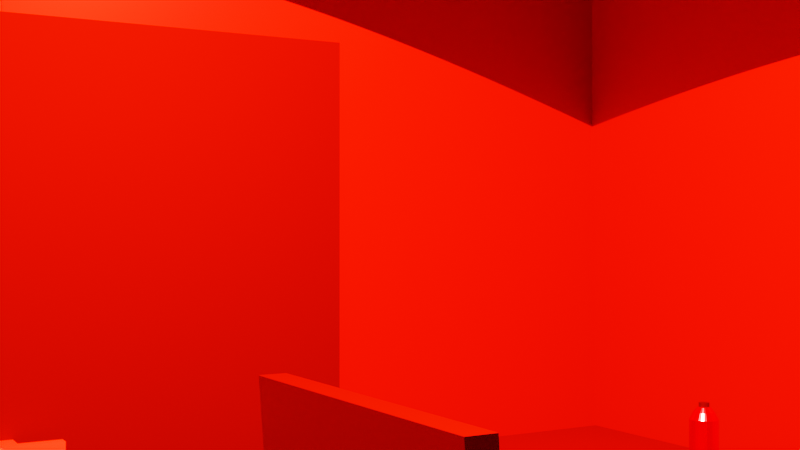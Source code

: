 # Source: bedroom.blend  (saved by Blender 5.1.29; exported with 4.5.12 LTS)
import bpy
from mathutils import Matrix  # noqa: F401  (used for matrix-valued properties, if any)

bpy.ops.wm.read_factory_settings(use_empty=True)
scene = bpy.context.scene
scene.name = 'Scene.001'

# ---- materials (node trees are filled in below, after node groups)
mat_darkroommat = bpy.data.materials.new('DarkRoomMat')
mat_darkroommat.alpha_threshold = 0.0
mat_darkroommat.use_backface_culling_lightprobe_volume = False
mat_darkroommat.use_transparent_shadow = False
mat_darkroommat.roughness = 0.5
mat_darkroommat.line_color = (0.0, 0.0, 0.0, 1.0)
mat_tablemat = bpy.data.materials.new('TableMat')
mat_chairmat = bpy.data.materials.new('ChairMat')
mat_material = bpy.data.materials.new('Material')
mat_material_001 = bpy.data.materials.new('Material.001')
mat_bottlemat = bpy.data.materials.new('BottleMat')
mat_bottlecapmat = bpy.data.materials.new('BottleCapMat')

# ---- material node trees
mat_darkroommat.use_nodes = True; mat_darkroommat.node_tree.nodes.clear()
_N = mat_darkroommat.node_tree.nodes; _L = mat_darkroommat.node_tree.links
n0 = _N.new('ShaderNodeOutputMaterial'); n0.name = 'Material Output'; n0.location = (300, 300)
n1 = _N.new('ShaderNodeBsdfPrincipled'); n1.name = 'Principled BSDF'; n1.location = (10, 300)
n1.inputs[0].default_value = (0.1753, 0.07316, 0.1567, 1.0)
n1.inputs[3].default_value = 1.45
_L.new(n1.outputs[0], n0.inputs[0])
n0.is_active_output = True
mat_tablemat.use_nodes = True; mat_tablemat.node_tree.nodes.clear()
_N = mat_tablemat.node_tree.nodes; _L = mat_tablemat.node_tree.links
n0 = _N.new('ShaderNodeBsdfPrincipled'); n0.name = 'Principled BSDF'; n0.location = (-200, 100)
n0.inputs[0].default_value = (0.0339, 0.007316, 0.01562, 1.0)
n0.inputs[2].default_value = 0.796
n1 = _N.new('ShaderNodeOutputMaterial'); n1.name = 'Material Output'; n1.location = (200, 100)
_L.new(n0.outputs[0], n1.inputs[0])
n1.is_active_output = True
mat_chairmat.use_nodes = True; mat_chairmat.node_tree.nodes.clear()
_N = mat_chairmat.node_tree.nodes; _L = mat_chairmat.node_tree.links
n0 = _N.new('ShaderNodeBsdfPrincipled'); n0.name = 'Principled BSDF'; n0.location = (-200, 100)
n0.inputs[0].default_value = (0.03154, 0.01918, 0.132, 1.0)
n1 = _N.new('ShaderNodeOutputMaterial'); n1.name = 'Material Output'; n1.location = (200, 100)
_L.new(n0.outputs[0], n1.inputs[0])
n1.is_active_output = True
mat_material.use_nodes = True; mat_material.node_tree.nodes.clear()
_N = mat_material.node_tree.nodes; _L = mat_material.node_tree.links
n0 = _N.new('ShaderNodeBsdfPrincipled'); n0.name = 'Principled BSDF'; n0.location = (-200, 100)
n0.inputs[0].default_value = (0.0186, 0.005042, 0.0, 1.0)
n0.inputs[2].default_value = 0.7016
n1 = _N.new('ShaderNodeOutputMaterial'); n1.name = 'Material Output'; n1.location = (200, 100)
_L.new(n0.outputs[0], n1.inputs[0])
n1.is_active_output = True
mat_material_001.use_nodes = True; mat_material_001.node_tree.nodes.clear()
_N = mat_material_001.node_tree.nodes; _L = mat_material_001.node_tree.links
n0 = _N.new('ShaderNodeBsdfPrincipled'); n0.name = 'Principled BSDF'; n0.location = (-200, 100)
n0.inputs[0].default_value = (1.0, 0.8696, 0.0, 1.0)
n0.inputs[1].default_value = 0.2
n0.inputs[2].default_value = 0.3013
n1 = _N.new('ShaderNodeOutputMaterial'); n1.name = 'Material Output'; n1.location = (200, 100)
_L.new(n0.outputs[0], n1.inputs[0])
n1.is_active_output = True
mat_bottlemat.use_nodes = True; mat_bottlemat.node_tree.nodes.clear()
_N = mat_bottlemat.node_tree.nodes; _L = mat_bottlemat.node_tree.links
n0 = _N.new('ShaderNodeBsdfPrincipled'); n0.name = 'Principled BSDF'; n0.location = (-200, 100)
n0.inputs[0].default_value = (0.8753, 0.03223, 0.4367, 1.0)
n0.inputs[1].default_value = 1.0
n0.inputs[2].default_value = 0.308
n1 = _N.new('ShaderNodeOutputMaterial'); n1.name = 'Material Output'; n1.location = (200, 100)
_L.new(n0.outputs[0], n1.inputs[0])
n1.is_active_output = True
mat_bottlecapmat.use_nodes = True; mat_bottlecapmat.node_tree.nodes.clear()
_N = mat_bottlecapmat.node_tree.nodes; _L = mat_bottlecapmat.node_tree.links
n0 = _N.new('ShaderNodeBsdfPrincipled'); n0.name = 'Principled BSDF'; n0.location = (-200, 100)
n0.inputs[0].default_value = (0.006686, 0.006686, 0.006686, 1.0)
n0.inputs[2].default_value = 0.668
n1 = _N.new('ShaderNodeOutputMaterial'); n1.name = 'Material Output'; n1.location = (200, 100)
_L.new(n0.outputs[0], n1.inputs[0])
n1.is_active_output = True

# ---- cameras
cam_camera_001 = bpy.data.cameras.new('Camera.001')

# ---- lights
light_spot = bpy.data.lights.new('Spot', 'SPOT')
light_spot.color = (1.0, 0.002925, 0.0)
light_spot.exposure = 2.483
light_spot.energy = 1031.0
light_spot.spot_blend = 0.0
light_spot.spot_size = 2.645

# ---- meshes
me_cube_001 = bpy.data.meshes.new('Cube.001')
me_cube_001.from_pydata([(-1.0, -1.0, -1.0), (-1.0, -1.0, 1.0), (-1.0, 1.0, -1.0), (-1.0, 1.0, 1.0), (1.0, -1.0, -1.0), (1.0, -1.0, 1.0), (1.0, 1.0, -1.0), (1.0, 1.0, 1.0), (-0.3401, 1.0, -1.0), (-0.3401, 1.0, 1.0), (-0.3401, -1.0, -1.0), (-0.3401, -1.0, 1.0), (0.3299, 1.0, 1.0), (0.3299, -1.0, -1.0), (0.3299, 1.0, -1.0), (0.3299, -1.0, 1.0), (-1.0, -1.0, 0.3885), (-1.0, 1.0, 0.3885), (1.0, -1.0, 0.3885), (-0.3401, -1.0, 0.3885), (0.3299, -1.0, 0.3885)], [], [(16, 1, 3, 17), (19, 11, 1, 16), (14, 6, 4, 13), (9, 3, 1, 11), (12, 9, 11, 15), (2, 8, 10, 0), (20, 15, 11, 19), (18, 5, 15, 20), (7, 12, 15, 5), (8, 14, 13, 10), (4, 18, 20, 13), (10, 19, 16, 0), (0, 16, 17, 2), (4, 6, 7, 5, 18)])
_uv = me_cube_001.uv_layers.new(name='UVMap')
_uv.uv.foreach_set('vector', [0.5486, 0.0, 0.625, 0.0, 0.625, 0.25, 0.5486, 0.25, 0.5486, 0.9175, 0.625, 0.9175, 0.625, 1.0, 0.5486, 1.0, 0.2912, 0.5, 0.375, 0.5, 0.375, 0.75, 0.2912, 0.75, 0.7925, 0.5, 0.875, 0.5, 0.875, 0.75, 0.7925, 0.75, 0.7088, 0.5, 0.7925, 0.5, 0.7925, 0.75, 0.7088, 0.75, 0.125, 0.5, 0.2075, 0.5, 0.2075, 0.75, 0.125, 0.75, 0.5486, 0.8338, 0.625, 0.8338, 0.625, 0.9175, 0.5486, 0.9175, 0.5486, 0.75, 0.625, 0.75, 0.625, 0.8338, 0.5486, 0.8338, 0.625, 0.5, 0.7088, 0.5, 0.7088, 0.75, 0.625, 0.75, 0.2075, 0.5, 0.2912, 0.5, 0.2912, 0.75, 0.2075, 0.75, 0.375, 0.75, 0.5486, 0.75, 0.5486, 0.8338, 0.375, 0.8338, 0.375, 0.9175, 0.5486, 0.9175, 0.5486, 1.0, 0.375, 1.0, 0.375, 0.0, 0.5486, 0.0, 0.5486, 0.25, 0.375, 0.25, 0.375, 0.75, 0.375, 0.5, 0.625, 0.5, 0.625, 0.75, 0.5486, 0.75])
me_cube_001.materials.append(mat_darkroommat)
me_cube_001.update()
me_cube_005 = bpy.data.meshes.new('Cube.005')
me_cube_005.from_pydata([(-1.0, -1.0, -1.0), (-1.0, -1.0, 1.0), (-1.0, 1.0, -1.0), (-1.0, 1.0, 1.0), (1.0, -1.0, -1.0), (1.0, -1.0, 1.0), (1.0, 1.0, -1.0), (1.0, 1.0, 1.0), (-1.393, -45.87, 0.969), (-1.393, -45.87, 1.135), (-1.393, 1.642, 0.969), (-1.393, 1.642, 1.135), (14.96, -45.87, 0.969), (14.96, -45.87, 1.135), (14.96, 1.642, 0.969), (14.96, 1.642, 1.135), (12.5, -1.0, -1.0), (12.5, -1.0, 1.0), (12.5, 1.0, -1.0), (12.5, 1.0, 1.0), (14.5, -1.0, -1.0), (14.5, -1.0, 1.0), (14.5, 1.0, -1.0), (14.5, 1.0, 1.0), (12.5, -45.26, -1.0), (12.5, -45.26, 1.0), (12.5, -43.26, -1.0), (12.5, -43.26, 1.0), (14.5, -45.26, -1.0), (14.5, -45.26, 1.0), (14.5, -43.26, -1.0), (14.5, -43.26, 1.0), (-1.0, -45.29, -1.0), (-1.0, -45.29, 1.0), (-1.0, -43.29, -1.0), (-1.0, -43.29, 1.0), (1.0, -45.29, -1.0), (1.0, -45.29, 1.0), (1.0, -43.29, -1.0), (1.0, -43.29, 1.0)], [], [(0, 1, 3, 2), (2, 3, 7, 6), (6, 7, 5, 4), (4, 5, 1, 0), (2, 6, 4, 0), (7, 3, 1, 5), (8, 9, 11, 10), (10, 11, 15, 14), (14, 15, 13, 12), (12, 13, 9, 8), (10, 14, 12, 8), (15, 11, 9, 13), (16, 17, 19, 18), (18, 19, 23, 22), (22, 23, 21, 20), (20, 21, 17, 16), (18, 22, 20, 16), (23, 19, 17, 21), (24, 25, 27, 26), (26, 27, 31, 30), (30, 31, 29, 28), (28, 29, 25, 24), (26, 30, 28, 24), (31, 27, 25, 29), (32, 33, 35, 34), (34, 35, 39, 38), (38, 39, 37, 36), (36, 37, 33, 32), (34, 38, 36, 32), (39, 35, 33, 37)])
_uv = me_cube_005.uv_layers.new(name='UVMap')
_uv.uv.foreach_set('vector', [0.375, 0.0, 0.625, 0.0, 0.625, 0.25, 0.375, 0.25, 0.375, 0.25, 0.625, 0.25, 0.625, 0.5, 0.375, 0.5, 0.375, 0.5, 0.625, 0.5, 0.625, 0.75, 0.375, 0.75, 0.375, 0.75, 0.625, 0.75, 0.625, 1.0, 0.375, 1.0, 0.125, 0.5, 0.375, 0.5, 0.375, 0.75, 0.125, 0.75, 0.625, 0.5, 0.875, 0.5, 0.875, 0.75, 0.625, 0.75, 0.375, 0.0, 0.625, 0.0, 0.625, 0.25, 0.375, 0.25, 0.375, 0.25, 0.625, 0.25, 0.625, 0.5, 0.375, 0.5, 0.375, 0.5, 0.625, 0.5, 0.625, 0.75, 0.375, 0.75, 0.375, 0.75, 0.625, 0.75, 0.625, 1.0, 0.375, 1.0, 0.125, 0.5, 0.375, 0.5, 0.375, 0.75, 0.125, 0.75, 0.625, 0.5, 0.875, 0.5, 0.875, 0.75, 0.625, 0.75, 0.375, 0.0, 0.625, 0.0, 0.625, 0.25, 0.375, 0.25, 0.375, 0.25, 0.625, 0.25, 0.625, 0.5, 0.375, 0.5, 0.375, 0.5, 0.625, 0.5, 0.625, 0.75, 0.375, 0.75, 0.375, 0.75, 0.625, 0.75, 0.625, 1.0, 0.375, 1.0, 0.125, 0.5, 0.375, 0.5, 0.375, 0.75, 0.125, 0.75, 0.625, 0.5, 0.875, 0.5, 0.875, 0.75, 0.625, 0.75, 0.375, 0.0, 0.625, 0.0, 0.625, 0.25, 0.375, 0.25, 0.375, 0.25, 0.625, 0.25, 0.625, 0.5, 0.375, 0.5, 0.375, 0.5, 0.625, 0.5, 0.625, 0.75, 0.375, 0.75, 0.375, 0.75, 0.625, 0.75, 0.625, 1.0, 0.375, 1.0, 0.125, 0.5, 0.375, 0.5, 0.375, 0.75, 0.125, 0.75, 0.625, 0.5, 0.875, 0.5, 0.875, 0.75, 0.625, 0.75, 0.375, 0.0, 0.625, 0.0, 0.625, 0.25, 0.375, 0.25, 0.375, 0.25, 0.625, 0.25, 0.625, 0.5, 0.375, 0.5, 0.375, 0.5, 0.625, 0.5, 0.625, 0.75, 0.375, 0.75, 0.375, 0.75, 0.625, 0.75, 0.625, 1.0, 0.375, 1.0, 0.125, 0.5, 0.375, 0.5, 0.375, 0.75, 0.125, 0.75, 0.625, 0.5, 0.875, 0.5, 0.875, 0.75, 0.625, 0.75])
me_cube_005.materials.append(mat_tablemat)
me_cube_005.update()
me_cube_012 = bpy.data.meshes.new('Cube.012')
me_cube_012.from_pydata([(-1.0, -1.0, -1.0), (-1.0, -1.0, 1.0), (-1.0, 1.0, -1.0), (-1.0, 1.0, 1.0), (1.0, -1.0, -1.0), (1.0, -1.0, 1.0), (1.0, 1.0, -1.0), (1.0, 1.0, 1.0), (6.941, 12.22, -1.0), (6.941, 12.22, 1.0), (6.941, 14.22, -1.0), (6.941, 14.22, 1.0), (8.941, 12.22, -1.0), (8.941, 12.22, 1.0), (8.941, 14.22, -1.0), (8.941, 14.22, 1.0), (6.941, -1.0, -1.0), (6.941, -1.0, 1.0), (6.941, 1.0, -1.0), (6.941, 1.0, 1.0), (8.941, -1.0, -1.0), (8.941, -1.0, 1.0), (8.941, 1.0, -1.0), (8.941, 1.0, 1.0), (-1.187, 12.22, -1.0), (-1.187, 12.22, 1.0), (-1.187, 14.22, -1.0), (-1.187, 14.22, 1.0), (0.8129, 12.22, -1.0), (0.8129, 12.22, 1.0), (0.8129, 14.22, -1.0), (0.8129, 14.22, 1.0), (10.18, -1.466, 3.711), (11.37, -1.466, 3.711), (10.18, 14.57, 3.711), (11.37, 14.57, 3.711), (9.182, -1.466, 1.097), (10.1, -1.466, 0.9111), (9.199, 14.57, 1.096), (10.1, 14.57, 0.9111), (-1.952, -1.466, 0.9078), (-1.952, -1.466, 1.097), (-1.952, 14.57, 0.9078), (-1.952, 14.57, 1.097), (9.182, -1.466, 0.9078), (9.182, 14.57, 0.9078)], [], [(0, 1, 3, 2), (2, 3, 7, 6), (6, 7, 5, 4), (4, 5, 1, 0), (2, 6, 4, 0), (7, 3, 1, 5), (8, 9, 11, 10), (10, 11, 15, 14), (14, 15, 13, 12), (12, 13, 9, 8), (10, 14, 12, 8), (15, 11, 9, 13), (16, 17, 19, 18), (18, 19, 23, 22), (22, 23, 21, 20), (20, 21, 17, 16), (18, 22, 20, 16), (23, 19, 17, 21), (24, 25, 27, 26), (26, 27, 31, 30), (30, 31, 29, 28), (28, 29, 25, 24), (26, 30, 28, 24), (31, 27, 25, 29), (32, 33, 35, 34), (34, 35, 39, 38), (38, 39, 37, 36), (36, 37, 33, 32), (34, 38, 36, 32), (39, 35, 33, 37), (40, 41, 43, 42), (42, 43, 38, 45), (45, 38, 36, 44), (44, 36, 41, 40), (42, 45, 44, 40), (38, 43, 41, 36), (37, 36, 44), (39, 38, 45), (45, 39, 37, 44)])
_uv = me_cube_012.uv_layers.new(name='UVMap')
_uv.uv.foreach_set('vector', [0.375, 0.0, 0.625, 0.0, 0.625, 0.25, 0.375, 0.25, 0.375, 0.25, 0.625, 0.25, 0.625, 0.5, 0.375, 0.5, 0.375, 0.5, 0.625, 0.5, 0.625, 0.75, 0.375, 0.75, 0.375, 0.75, 0.625, 0.75, 0.625, 1.0, 0.375, 1.0, 0.125, 0.5, 0.375, 0.5, 0.375, 0.75, 0.125, 0.75, 0.625, 0.5, 0.875, 0.5, 0.875, 0.75, 0.625, 0.75, 0.375, 0.0, 0.625, 0.0, 0.625, 0.25, 0.375, 0.25, 0.375, 0.25, 0.625, 0.25, 0.625, 0.5, 0.375, 0.5, 0.375, 0.5, 0.625, 0.5, 0.625, 0.75, 0.375, 0.75, 0.375, 0.75, 0.625, 0.75, 0.625, 1.0, 0.375, 1.0, 0.125, 0.5, 0.375, 0.5, 0.375, 0.75, 0.125, 0.75, 0.625, 0.5, 0.875, 0.5, 0.875, 0.75, 0.625, 0.75, 0.375, 0.0, 0.625, 0.0, 0.625, 0.25, 0.375, 0.25, 0.375, 0.25, 0.625, 0.25, 0.625, 0.5, 0.375, 0.5, 0.375, 0.5, 0.625, 0.5, 0.625, 0.75, 0.375, 0.75, 0.375, 0.75, 0.625, 0.75, 0.625, 1.0, 0.375, 1.0, 0.125, 0.5, 0.375, 0.5, 0.375, 0.75, 0.125, 0.75, 0.625, 0.5, 0.875, 0.5, 0.875, 0.75, 0.625, 0.75, 0.375, 0.0, 0.625, 0.0, 0.625, 0.25, 0.375, 0.25, 0.375, 0.25, 0.625, 0.25, 0.625, 0.5, 0.375, 0.5, 0.375, 0.5, 0.625, 0.5, 0.625, 0.75, 0.375, 0.75, 0.375, 0.75, 0.625, 0.75, 0.625, 1.0, 0.375, 1.0, 0.125, 0.5, 0.375, 0.5, 0.375, 0.75, 0.125, 0.75, 0.625, 0.5, 0.875, 0.5, 0.875, 0.75, 0.625, 0.75, 0.375, 0.0, 0.625, 0.0, 0.625, 0.25, 0.375, 0.25, 0.375, 0.25, 0.625, 0.25, 0.625, 0.5, 0.375, 0.5, 0.375, 0.5, 0.625, 0.5, 0.625, 0.75, 0.375, 0.75, 0.375, 0.75, 0.625, 0.75, 0.625, 1.0, 0.375, 1.0, 0.125, 0.5, 0.375, 0.5, 0.375, 0.75, 0.125, 0.75, 0.625, 0.5, 0.875, 0.5, 0.875, 0.75, 0.625, 0.75, 0.375, 0.0, 0.625, 0.0, 0.625, 0.25, 0.375, 0.25, 0.375, 0.25, 0.625, 0.25, 0.625, 0.5, 0.375, 0.5, 0.375, 0.5, 0.625, 0.5, 0.625, 0.75, 0.375, 0.75, 0.375, 0.75, 0.625, 0.75, 0.625, 1.0, 0.375, 1.0, 0.125, 0.5, 0.375, 0.5, 0.375, 0.75, 0.125, 0.75, 0.625, 0.5, 0.875, 0.5, 0.875, 0.75, 0.625, 0.75, 0.625, 0.75, 0.375, 0.75, 0.375, 0.75, 0.625, 0.5, 0.375, 0.5, 0.375, 0.5, 0.0, 0.0, 0.0, 0.0, 0.0, 0.0, 0.0, 0.0])
me_cube_012.materials.append(mat_chairmat)
me_cube_012.update()
me_cube_014 = bpy.data.meshes.new('Cube.014')
me_cube_014.from_pydata([(-0.007155, -2.004, -0.96), (-0.007155, -2.004, 1.04), (-0.007155, -0.003895, -0.96), (-0.007155, -0.003895, 1.04), (1.993, -2.004, -0.96), (1.993, -2.004, 1.04), (1.993, -0.003895, -0.96), (1.993, -0.003895, 1.04), (1.618, 1.622, -0.01949), (1.618, 1.622, 0.01777), (1.618, 2.562, -0.01949), (1.618, 2.562, 0.01777), (1.944, 1.622, -0.01949), (1.944, 1.622, 0.01777), (1.944, 2.562, -0.01949), (1.944, 2.562, 0.01777), (1.837, 2.562, -0.01949), (1.837, 2.562, 0.01777), (1.837, 1.622, -0.01949), (1.837, 1.622, 0.01777), (1.944, -0.1454, -0.01949), (1.944, -0.1454, 0.01777), (1.837, -0.1454, -0.01949), (1.837, -0.1454, 0.01777), (1.944, 0.7385, 0.01777), (1.944, 0.7385, -0.01949), (1.837, 0.7385, -0.01949), (1.837, 0.7385, 0.01777)], [], [(0, 1, 3, 2), (2, 3, 7, 6), (6, 7, 5, 4), (4, 5, 1, 0), (2, 6, 4, 0), (7, 3, 1, 5), (8, 9, 11, 10), (16, 17, 15, 14), (14, 15, 13, 12), (18, 19, 9, 8), (16, 14, 12, 18), (17, 11, 9, 19), (15, 17, 19, 13), (10, 16, 18, 8), (25, 24, 21, 20), (10, 11, 17, 16), (20, 21, 23, 22), (27, 26, 22, 23), (26, 25, 20, 22), (24, 27, 23, 21), (13, 19, 27, 24), (18, 12, 25, 26), (19, 18, 26, 27), (12, 13, 24, 25)])
me_cube_014.polygons.foreach_set('material_index', [0, 0, 0, 0, 0, 0, 1, 1, 1, 1, 1, 1, 1, 1, 1, 1, 1, 1, 1, 1, 1, 1, 1, 1])
_uv = me_cube_014.uv_layers.new(name='UVMap')
_uv.uv.foreach_set('vector', [0.375, 0.0, 0.625, 0.0, 0.625, 0.25, 0.375, 0.25, 0.375, 0.25, 0.625, 0.25, 0.625, 0.5, 0.375, 0.5, 0.375, 0.5, 0.625, 0.5, 0.625, 0.75, 0.375, 0.75, 0.375, 0.75, 0.625, 0.75, 0.625, 1.0, 0.375, 1.0, 0.125, 0.5, 0.375, 0.5, 0.375, 0.75, 0.125, 0.75, 0.625, 0.5, 0.875, 0.5, 0.875, 0.75, 0.625, 0.75, 0.375, 0.0, 0.625, 0.0, 0.625, 0.25, 0.375, 0.25, 0.375, 0.4183, 0.625, 0.4183, 0.625, 0.5, 0.375, 0.5, 0.375, 0.5, 0.625, 0.5, 0.625, 0.75, 0.375, 0.75, 0.375, 0.8317, 0.625, 0.8317, 0.625, 1.0, 0.375, 1.0, 0.2933, 0.5, 0.375, 0.5, 0.375, 0.75, 0.2933, 0.75, 0.7067, 0.5, 0.875, 0.5, 0.875, 0.75, 0.7067, 0.75, 0.625, 0.5, 0.7067, 0.5, 0.7067, 0.75, 0.625, 0.75, 0.125, 0.5, 0.2933, 0.5, 0.2933, 0.75, 0.125, 0.75, 0.375, 0.75, 0.625, 0.75, 0.625, 0.75, 0.375, 0.75, 0.375, 0.25, 0.625, 0.25, 0.625, 0.4183, 0.375, 0.4183, 0.375, 0.75, 0.625, 0.75, 0.625, 0.8317, 0.375, 0.8317, 0.625, 0.8317, 0.375, 0.8317, 0.375, 0.8317, 0.625, 0.8317, 0.2933, 0.75, 0.375, 0.75, 0.375, 0.75, 0.2933, 0.75, 0.625, 0.75, 0.7067, 0.75, 0.7067, 0.75, 0.625, 0.75, 0.625, 0.75, 0.7067, 0.75, 0.7067, 0.75, 0.625, 0.75, 0.2933, 0.75, 0.375, 0.75, 0.375, 0.75, 0.2933, 0.75, 0.625, 0.8317, 0.375, 0.8317, 0.375, 0.8317, 0.625, 0.8317, 0.375, 0.75, 0.625, 0.75, 0.625, 0.75, 0.375, 0.75])
me_cube_014.materials.append(mat_material)
me_cube_014.materials.append(mat_material_001)
me_cube_014.update()
me_cylinder = bpy.data.meshes.new('Cylinder')
me_cylinder.from_pydata([(0.0, 1.0, -1.0), (0.0, 1.0, 1.0), (0.1951, 0.9808, -1.0), (0.1951, 0.9808, 1.0), (0.3827, 0.9239, -1.0), (0.3827, 0.9239, 1.0), (0.5556, 0.8315, -1.0), (0.5556, 0.8315, 1.0), (0.7071, 0.7071, -1.0), (0.7071, 0.7071, 1.0), (0.8315, 0.5556, -1.0), (0.8315, 0.5556, 1.0), (0.9239, 0.3827, -1.0), (0.9239, 0.3827, 1.0), (0.9808, 0.1951, -1.0), (0.9808, 0.1951, 1.0), (1.0, 0.0, -1.0), (1.0, 0.0, 1.0), (0.9808, -0.1951, -1.0), (0.9808, -0.1951, 1.0), (0.9239, -0.3827, -1.0), (0.9239, -0.3827, 1.0), (0.8315, -0.5556, -1.0), (0.8315, -0.5556, 1.0), (0.7071, -0.7071, -1.0), (0.7071, -0.7071, 1.0), (0.5556, -0.8315, -1.0), (0.5556, -0.8315, 1.0), (0.3827, -0.9239, -1.0), (0.3827, -0.9239, 1.0), (0.1951, -0.9808, -1.0), (0.1951, -0.9808, 1.0), (0.0, -1.0, -1.0), (0.0, -1.0, 1.0), (-0.1951, -0.9808, -1.0), (-0.1951, -0.9808, 1.0), (-0.3827, -0.9239, -1.0), (-0.3827, -0.9239, 1.0), (-0.5556, -0.8315, -1.0), (-0.5556, -0.8315, 1.0), (-0.7071, -0.7071, -1.0), (-0.7071, -0.7071, 1.0), (-0.8315, -0.5556, -1.0), (-0.8315, -0.5556, 1.0), (-0.9239, -0.3827, -1.0), (-0.9239, -0.3827, 1.0), (-0.9808, -0.1951, -1.0), (-0.9808, -0.1951, 1.0), (-1.0, 0.0, -1.0), (-1.0, 0.0, 1.0), (-0.9808, 0.1951, -1.0), (-0.9808, 0.1951, 1.0), (-0.9239, 0.3827, -1.0), (-0.9239, 0.3827, 1.0), (-0.8315, 0.5556, -1.0), (-0.8315, 0.5556, 1.0), (-0.7071, 0.7071, -1.0), (-0.7071, 0.7071, 1.0), (-0.5556, 0.8315, -1.0), (-0.5556, 0.8315, 1.0), (-0.3827, 0.9239, -1.0), (-0.3827, 0.9239, 1.0), (-0.1951, 0.9808, -1.0), (-0.1951, 0.9808, 1.0), (-4.985e-07, 0.7314, 1.298), (0.1427, 0.7174, 1.298), (0.2799, 0.6757, 1.298), (0.4064, 0.6082, 1.298), (0.5172, 0.5172, 1.298), (0.6082, 0.4064, 1.298), (0.6757, 0.2799, 1.298), (0.7174, 0.1427, 1.298), (0.7314, 5.123e-07, 1.298), (0.7174, -0.1427, 1.298), (0.6757, -0.2799, 1.298), (0.6082, -0.4064, 1.298), (0.5172, -0.5172, 1.298), (0.4064, -0.6082, 1.298), (0.2799, -0.6757, 1.298), (0.1427, -0.7174, 1.298), (-4.985e-07, -0.7314, 1.298), (-0.1427, -0.7174, 1.298), (-0.2799, -0.6757, 1.298), (-0.4064, -0.6082, 1.298), (-0.5172, -0.5172, 1.298), (-0.6082, -0.4064, 1.298), (-0.6757, -0.2799, 1.298), (-0.7174, -0.1427, 1.298), (-0.7314, 5.123e-07, 1.298), (-0.7174, 0.1427, 1.298), (-0.6757, 0.2799, 1.298), (-0.6082, 0.4064, 1.298), (-0.5172, 0.5172, 1.298), (-0.4064, 0.6082, 1.298), (-0.2799, 0.6757, 1.298), (-0.1427, 0.7174, 1.298), (-1.055e-06, 0.4418, 1.501), (0.08619, 0.4333, 1.501), (0.1691, 0.4082, 1.501), (0.2455, 0.3674, 1.501), (0.3124, 0.3124, 1.501), (0.3674, 0.2455, 1.501), (0.4082, 0.1691, 1.501), (0.4333, 0.0862, 1.501), (0.4418, 1.065e-06, 1.501), (0.4333, -0.08619, 1.501), (0.4082, -0.1691, 1.501), (0.3674, -0.2455, 1.501), (0.3124, -0.3124, 1.501), (0.2455, -0.3674, 1.501), (0.1691, -0.4082, 1.501), (0.08619, -0.4333, 1.501), (-1.055e-06, -0.4418, 1.501), (-0.0862, -0.4333, 1.501), (-0.1691, -0.4082, 1.501), (-0.2455, -0.3674, 1.501), (-0.3124, -0.3124, 1.501), (-0.3674, -0.2455, 1.501), (-0.4082, -0.1691, 1.501), (-0.4333, -0.08619, 1.501), (-0.4418, 1.065e-06, 1.501), (-0.4333, 0.0862, 1.501), (-0.4082, 0.1691, 1.501), (-0.3674, 0.2455, 1.501), (-0.3124, 0.3124, 1.501), (-0.2455, 0.3674, 1.501), (-0.1691, 0.4082, 1.501), (-0.0862, 0.4333, 1.501)], [], [(0, 1, 3, 2), (2, 3, 5, 4), (4, 5, 7, 6), (6, 7, 9, 8), (8, 9, 11, 10), (10, 11, 13, 12), (12, 13, 15, 14), (14, 15, 17, 16), (16, 17, 19, 18), (18, 19, 21, 20), (20, 21, 23, 22), (22, 23, 25, 24), (24, 25, 27, 26), (26, 27, 29, 28), (28, 29, 31, 30), (30, 31, 33, 32), (32, 33, 35, 34), (34, 35, 37, 36), (36, 37, 39, 38), (38, 39, 41, 40), (40, 41, 43, 42), (42, 43, 45, 44), (44, 45, 47, 46), (46, 47, 49, 48), (48, 49, 51, 50), (50, 51, 53, 52), (52, 53, 55, 54), (54, 55, 57, 56), (56, 57, 59, 58), (58, 59, 61, 60), (21, 19, 73, 74), (60, 61, 63, 62), (62, 63, 1, 0), (0, 2, 4, 6, 8, 10, 12, 14, 16, 18, 20, 22, 24, 26, 28, 30, 32, 34, 36, 38, 40, 42, 44, 46, 48, 50, 52, 54, 56, 58, 60, 62), (78, 77, 109, 110), (39, 37, 82, 83), (57, 55, 91, 92), (13, 11, 69, 70), (31, 29, 78, 79), (49, 47, 87, 88), (5, 3, 65, 66), (23, 21, 74, 75), (41, 39, 83, 84), (59, 57, 92, 93), (15, 13, 70, 71), (33, 31, 79, 80), (51, 49, 88, 89), (7, 5, 66, 67), (25, 23, 75, 76), (43, 41, 84, 85), (61, 59, 93, 94), (17, 15, 71, 72), (35, 33, 80, 81), (53, 51, 89, 90), (9, 7, 67, 68), (27, 25, 76, 77), (45, 43, 85, 86), (63, 61, 94, 95), (19, 17, 72, 73), (37, 35, 81, 82), (55, 53, 90, 91), (11, 9, 68, 69), (29, 27, 77, 78), (47, 45, 86, 87), (3, 1, 64, 65), (1, 63, 95, 64), (97, 96, 127, 126, 125, 124, 123, 122, 121, 120, 119, 118, 117, 116, 115, 114, 113, 112, 111, 110, 109, 108, 107, 106, 105, 104, 103, 102, 101, 100, 99, 98), (65, 64, 96, 97), (92, 91, 123, 124), (79, 78, 110, 111), (66, 65, 97, 98), (93, 92, 124, 125), (80, 79, 111, 112), (67, 66, 98, 99), (94, 93, 125, 126), (81, 80, 112, 113), (68, 67, 99, 100), (95, 94, 126, 127), (82, 81, 113, 114), (69, 68, 100, 101), (64, 95, 127, 96), (83, 82, 114, 115), (70, 69, 101, 102), (84, 83, 115, 116), (71, 70, 102, 103), (85, 84, 116, 117), (72, 71, 103, 104), (86, 85, 117, 118), (73, 72, 104, 105), (87, 86, 118, 119), (74, 73, 105, 106), (88, 87, 119, 120), (75, 74, 106, 107), (89, 88, 120, 121), (76, 75, 107, 108), (90, 89, 121, 122), (77, 76, 108, 109), (91, 90, 122, 123)])
_uv = me_cylinder.uv_layers.new(name='UVMap')
_uv.uv.foreach_set('vector', [1.0, 0.5, 1.0, 1.0, 0.9688, 1.0, 0.9688, 0.5, 0.9688, 0.5, 0.9688, 1.0, 0.9375, 1.0, 0.9375, 0.5, 0.9375, 0.5, 0.9375, 1.0, 0.9062, 1.0, 0.9062, 0.5, 0.9062, 0.5, 0.9062, 1.0, 0.875, 1.0, 0.875, 0.5, 0.875, 0.5, 0.875, 1.0, 0.8438, 1.0, 0.8438, 0.5, 0.8438, 0.5, 0.8438, 1.0, 0.8125, 1.0, 0.8125, 0.5, 0.8125, 0.5, 0.8125, 1.0, 0.7812, 1.0, 0.7812, 0.5, 0.7812, 0.5, 0.7812, 1.0, 0.75, 1.0, 0.75, 0.5, 0.75, 0.5, 0.75, 1.0, 0.7188, 1.0, 0.7188, 0.5, 0.7188, 0.5, 0.7188, 1.0, 0.6875, 1.0, 0.6875, 0.5, 0.6875, 0.5, 0.6875, 1.0, 0.6562, 1.0, 0.6562, 0.5, 0.6562, 0.5, 0.6562, 1.0, 0.625, 1.0, 0.625, 0.5, 0.625, 0.5, 0.625, 1.0, 0.5938, 1.0, 0.5938, 0.5, 0.5938, 0.5, 0.5938, 1.0, 0.5625, 1.0, 0.5625, 0.5, 0.5625, 0.5, 0.5625, 1.0, 0.5312, 1.0, 0.5312, 0.5, 0.5312, 0.5, 0.5312, 1.0, 0.5, 1.0, 0.5, 0.5, 0.5, 0.5, 0.5, 1.0, 0.4688, 1.0, 0.4688, 0.5, 0.4688, 0.5, 0.4688, 1.0, 0.4375, 1.0, 0.4375, 0.5, 0.4375, 0.5, 0.4375, 1.0, 0.4062, 1.0, 0.4062, 0.5, 0.4062, 0.5, 0.4062, 1.0, 0.375, 1.0, 0.375, 0.5, 0.375, 0.5, 0.375, 1.0, 0.3438, 1.0, 0.3438, 0.5, 0.3438, 0.5, 0.3438, 1.0, 0.3125, 1.0, 0.3125, 0.5, 0.3125, 0.5, 0.3125, 1.0, 0.2812, 1.0, 0.2812, 0.5, 0.2812, 0.5, 0.2812, 1.0, 0.25, 1.0, 0.25, 0.5, 0.25, 0.5, 0.25, 1.0, 0.2188, 1.0, 0.2188, 0.5, 0.2188, 0.5, 0.2188, 1.0, 0.1875, 1.0, 0.1875, 0.5, 0.1875, 0.5, 0.1875, 1.0, 0.1562, 1.0, 0.1562, 0.5, 0.1562, 0.5, 0.1562, 1.0, 0.125, 1.0, 0.125, 0.5, 0.125, 0.5, 0.125, 1.0, 0.09375, 1.0, 0.09375, 0.5, 0.09375, 0.5, 0.09375, 1.0, 0.0625, 1.0, 0.0625, 0.5, 0.6875, 1.0, 0.7188, 1.0, 0.7188, 1.0, 0.6875, 1.0, 0.0625, 0.5, 0.0625, 1.0, 0.03125, 1.0, 0.03125, 0.5, 0.03125, 0.5, 0.03125, 1.0, 0.0, 1.0, 0.0, 0.5, 0.75, 0.49, 0.7968, 0.4854, 0.8418, 0.4717, 0.8833, 0.4496, 0.9197, 0.4197, 0.9496, 0.3833, 0.9717, 0.3418, 0.9854, 0.2968, 0.99, 0.25, 0.9854, 0.2032, 0.9717, 0.1582, 0.9496, 0.1167, 0.9197, 0.08029, 0.8833, 0.05045, 0.8418, 0.02827, 0.7968, 0.01461, 0.75, 0.01, 0.7032, 0.01461, 0.6582, 0.02827, 0.6167, 0.05045, 0.5803, 0.08029, 0.5504, 0.1167, 0.5283, 0.1582, 0.5146, 0.2032, 0.51, 0.25, 0.5146, 0.2968, 0.5283, 0.3418, 0.5504, 0.3833, 0.5803, 0.4197, 0.6167, 0.4496, 0.6582, 0.4717, 0.7032, 0.4854, 0.5625, 1.0, 0.5938, 1.0, 0.5938, 1.0, 0.5625, 1.0, 0.4062, 1.0, 0.4375, 1.0, 0.4375, 1.0, 0.4062, 1.0, 0.125, 1.0, 0.1562, 1.0, 0.1562, 1.0, 0.125, 1.0, 0.8125, 1.0, 0.8438, 1.0, 0.8438, 1.0, 0.8125, 1.0, 0.5312, 1.0, 0.5625, 1.0, 0.5625, 1.0, 0.5312, 1.0, 0.25, 1.0, 0.2812, 1.0, 0.2812, 1.0, 0.25, 1.0, 0.9375, 1.0, 0.9688, 1.0, 0.9688, 1.0, 0.9375, 1.0, 0.6562, 1.0, 0.6875, 1.0, 0.6875, 1.0, 0.6562, 1.0, 0.375, 1.0, 0.4062, 1.0, 0.4062, 1.0, 0.375, 1.0, 0.09375, 1.0, 0.125, 1.0, 0.125, 1.0, 0.09375, 1.0, 0.7812, 1.0, 0.8125, 1.0, 0.8125, 1.0, 0.7812, 1.0, 0.5, 1.0, 0.5312, 1.0, 0.5312, 1.0, 0.5, 1.0, 0.2188, 1.0, 0.25, 1.0, 0.25, 1.0, 0.2188, 1.0, 0.9062, 1.0, 0.9375, 1.0, 0.9375, 1.0, 0.9062, 1.0, 0.625, 1.0, 0.6562, 1.0, 0.6562, 1.0, 0.625, 1.0, 0.3438, 1.0, 0.375, 1.0, 0.375, 1.0, 0.3438, 1.0, 0.0625, 1.0, 0.09375, 1.0, 0.09375, 1.0, 0.0625, 1.0, 0.75, 1.0, 0.7812, 1.0, 0.7812, 1.0, 0.75, 1.0, 0.4688, 1.0, 0.5, 1.0, 0.5, 1.0, 0.4688, 1.0, 0.1875, 1.0, 0.2188, 1.0, 0.2188, 1.0, 0.1875, 1.0, 0.875, 1.0, 0.9062, 1.0, 0.9062, 1.0, 0.875, 1.0, 0.5938, 1.0, 0.625, 1.0, 0.625, 1.0, 0.5938, 1.0, 0.3125, 1.0, 0.3438, 1.0, 0.3438, 1.0, 0.3125, 1.0, 0.03125, 1.0, 0.0625, 1.0, 0.0625, 1.0, 0.03125, 1.0, 0.7188, 1.0, 0.75, 1.0, 0.75, 1.0, 0.7188, 1.0, 0.4375, 1.0, 0.4688, 1.0, 0.4688, 1.0, 0.4375, 1.0, 0.1562, 1.0, 0.1875, 1.0, 0.1875, 1.0, 0.1562, 1.0, 0.8438, 1.0, 0.875, 1.0, 0.875, 1.0, 0.8438, 1.0, 0.5625, 1.0, 0.5938, 1.0, 0.5938, 1.0, 0.5625, 1.0, 0.2812, 1.0, 0.3125, 1.0, 0.3125, 1.0, 0.2812, 1.0, 0.9688, 1.0, 1.0, 1.0, 1.0, 1.0, 0.9688, 1.0, 0.0, 1.0, 0.03125, 1.0, 0.03125, 1.0, 0.0, 1.0, 0.2968, 0.4854, 0.25, 0.49, 0.2032, 0.4854, 0.1582, 0.4717, 0.1167, 0.4496, 0.08029, 0.4197, 0.05045, 0.3833, 0.02827, 0.3418, 0.01461, 0.2968, 0.01, 0.25, 0.01461, 0.2032, 0.02827, 0.1582, 0.05045, 0.1167, 0.08029, 0.08029, 0.1167, 0.05045, 0.1582, 0.02827, 0.2032, 0.01461, 0.25, 0.01, 0.2968, 0.01461, 0.3418, 0.02827, 0.3833, 0.05045, 0.4197, 0.08029, 0.4496, 0.1167, 0.4717, 0.1582, 0.4854, 0.2032, 0.49, 0.25, 0.4854, 0.2968, 0.4717, 0.3418, 0.4496, 0.3833, 0.4197, 0.4197, 0.3833, 0.4496, 0.3418, 0.4717, 0.9688, 1.0, 1.0, 1.0, 1.0, 1.0, 0.9688, 1.0, 0.125, 1.0, 0.1562, 1.0, 0.1562, 1.0, 0.125, 1.0, 0.5312, 1.0, 0.5625, 1.0, 0.5625, 1.0, 0.5312, 1.0, 0.9375, 1.0, 0.9688, 1.0, 0.9688, 1.0, 0.9375, 1.0, 0.09375, 1.0, 0.125, 1.0, 0.125, 1.0, 0.09375, 1.0, 0.5, 1.0, 0.5312, 1.0, 0.5312, 1.0, 0.5, 1.0, 0.9062, 1.0, 0.9375, 1.0, 0.9375, 1.0, 0.9062, 1.0, 0.0625, 1.0, 0.09375, 1.0, 0.09375, 1.0, 0.0625, 1.0, 0.4688, 1.0, 0.5, 1.0, 0.5, 1.0, 0.4688, 1.0, 0.875, 1.0, 0.9062, 1.0, 0.9062, 1.0, 0.875, 1.0, 0.03125, 1.0, 0.0625, 1.0, 0.0625, 1.0, 0.03125, 1.0, 0.4375, 1.0, 0.4688, 1.0, 0.4688, 1.0, 0.4375, 1.0, 0.8438, 1.0, 0.875, 1.0, 0.875, 1.0, 0.8438, 1.0, 0.0, 1.0, 0.03125, 1.0, 0.03125, 1.0, 0.0, 1.0, 0.4062, 1.0, 0.4375, 1.0, 0.4375, 1.0, 0.4062, 1.0, 0.8125, 1.0, 0.8438, 1.0, 0.8438, 1.0, 0.8125, 1.0, 0.375, 1.0, 0.4062, 1.0, 0.4062, 1.0, 0.375, 1.0, 0.7812, 1.0, 0.8125, 1.0, 0.8125, 1.0, 0.7812, 1.0, 0.3438, 1.0, 0.375, 1.0, 0.375, 1.0, 0.3438, 1.0, 0.75, 1.0, 0.7812, 1.0, 0.7812, 1.0, 0.75, 1.0, 0.3125, 1.0, 0.3438, 1.0, 0.3438, 1.0, 0.3125, 1.0, 0.7188, 1.0, 0.75, 1.0, 0.75, 1.0, 0.7188, 1.0, 0.2812, 1.0, 0.3125, 1.0, 0.3125, 1.0, 0.2812, 1.0, 0.6875, 1.0, 0.7188, 1.0, 0.7188, 1.0, 0.6875, 1.0, 0.25, 1.0, 0.2812, 1.0, 0.2812, 1.0, 0.25, 1.0, 0.6562, 1.0, 0.6875, 1.0, 0.6875, 1.0, 0.6562, 1.0, 0.2188, 1.0, 0.25, 1.0, 0.25, 1.0, 0.2188, 1.0, 0.625, 1.0, 0.6562, 1.0, 0.6562, 1.0, 0.625, 1.0, 0.1875, 1.0, 0.2188, 1.0, 0.2188, 1.0, 0.1875, 1.0, 0.5938, 1.0, 0.625, 1.0, 0.625, 1.0, 0.5938, 1.0, 0.1562, 1.0, 0.1875, 1.0, 0.1875, 1.0, 0.1562, 1.0])
me_cylinder.materials.append(mat_bottlemat)
me_cylinder.update()
me_cylinder_001 = bpy.data.meshes.new('Cylinder.001')
me_cylinder_001.from_pydata([(0.0, 1.0, -1.0), (0.0, 1.0, 1.0), (0.1951, 0.9808, -1.0), (0.1951, 0.9808, 1.0), (0.3827, 0.9239, -1.0), (0.3827, 0.9239, 1.0), (0.5556, 0.8315, -1.0), (0.5556, 0.8315, 1.0), (0.7071, 0.7071, -1.0), (0.7071, 0.7071, 1.0), (0.8315, 0.5556, -1.0), (0.8315, 0.5556, 1.0), (0.9239, 0.3827, -1.0), (0.9239, 0.3827, 1.0), (0.9808, 0.1951, -1.0), (0.9808, 0.1951, 1.0), (1.0, 0.0, -1.0), (1.0, 0.0, 1.0), (0.9808, -0.1951, -1.0), (0.9808, -0.1951, 1.0), (0.9239, -0.3827, -1.0), (0.9239, -0.3827, 1.0), (0.8315, -0.5556, -1.0), (0.8315, -0.5556, 1.0), (0.7071, -0.7071, -1.0), (0.7071, -0.7071, 1.0), (0.5556, -0.8315, -1.0), (0.5556, -0.8315, 1.0), (0.3827, -0.9239, -1.0), (0.3827, -0.9239, 1.0), (0.1951, -0.9808, -1.0), (0.1951, -0.9808, 1.0), (0.0, -1.0, -1.0), (0.0, -1.0, 1.0), (-0.1951, -0.9808, -1.0), (-0.1951, -0.9808, 1.0), (-0.3827, -0.9239, -1.0), (-0.3827, -0.9239, 1.0), (-0.5556, -0.8315, -1.0), (-0.5556, -0.8315, 1.0), (-0.7071, -0.7071, -1.0), (-0.7071, -0.7071, 1.0), (-0.8315, -0.5556, -1.0), (-0.8315, -0.5556, 1.0), (-0.9239, -0.3827, -1.0), (-0.9239, -0.3827, 1.0), (-0.9808, -0.1951, -1.0), (-0.9808, -0.1951, 1.0), (-1.0, 0.0, -1.0), (-1.0, 0.0, 1.0), (-0.9808, 0.1951, -1.0), (-0.9808, 0.1951, 1.0), (-0.9239, 0.3827, -1.0), (-0.9239, 0.3827, 1.0), (-0.8315, 0.5556, -1.0), (-0.8315, 0.5556, 1.0), (-0.7071, 0.7071, -1.0), (-0.7071, 0.7071, 1.0), (-0.5556, 0.8315, -1.0), (-0.5556, 0.8315, 1.0), (-0.3827, 0.9239, -1.0), (-0.3827, 0.9239, 1.0), (-0.1951, 0.9808, -1.0), (-0.1951, 0.9808, 1.0)], [], [(0, 1, 3, 2), (2, 3, 5, 4), (4, 5, 7, 6), (6, 7, 9, 8), (8, 9, 11, 10), (10, 11, 13, 12), (12, 13, 15, 14), (14, 15, 17, 16), (16, 17, 19, 18), (18, 19, 21, 20), (20, 21, 23, 22), (22, 23, 25, 24), (24, 25, 27, 26), (26, 27, 29, 28), (28, 29, 31, 30), (30, 31, 33, 32), (32, 33, 35, 34), (34, 35, 37, 36), (36, 37, 39, 38), (38, 39, 41, 40), (40, 41, 43, 42), (42, 43, 45, 44), (44, 45, 47, 46), (46, 47, 49, 48), (48, 49, 51, 50), (50, 51, 53, 52), (52, 53, 55, 54), (54, 55, 57, 56), (56, 57, 59, 58), (58, 59, 61, 60), (3, 1, 63, 61, 59, 57, 55, 53, 51, 49, 47, 45, 43, 41, 39, 37, 35, 33, 31, 29, 27, 25, 23, 21, 19, 17, 15, 13, 11, 9, 7, 5), (60, 61, 63, 62), (62, 63, 1, 0), (0, 2, 4, 6, 8, 10, 12, 14, 16, 18, 20, 22, 24, 26, 28, 30, 32, 34, 36, 38, 40, 42, 44, 46, 48, 50, 52, 54, 56, 58, 60, 62)])
_uv = me_cylinder_001.uv_layers.new(name='UVMap')
_uv.uv.foreach_set('vector', [1.0, 0.5, 1.0, 1.0, 0.9688, 1.0, 0.9688, 0.5, 0.9688, 0.5, 0.9688, 1.0, 0.9375, 1.0, 0.9375, 0.5, 0.9375, 0.5, 0.9375, 1.0, 0.9062, 1.0, 0.9062, 0.5, 0.9062, 0.5, 0.9062, 1.0, 0.875, 1.0, 0.875, 0.5, 0.875, 0.5, 0.875, 1.0, 0.8438, 1.0, 0.8438, 0.5, 0.8438, 0.5, 0.8438, 1.0, 0.8125, 1.0, 0.8125, 0.5, 0.8125, 0.5, 0.8125, 1.0, 0.7812, 1.0, 0.7812, 0.5, 0.7812, 0.5, 0.7812, 1.0, 0.75, 1.0, 0.75, 0.5, 0.75, 0.5, 0.75, 1.0, 0.7188, 1.0, 0.7188, 0.5, 0.7188, 0.5, 0.7188, 1.0, 0.6875, 1.0, 0.6875, 0.5, 0.6875, 0.5, 0.6875, 1.0, 0.6562, 1.0, 0.6562, 0.5, 0.6562, 0.5, 0.6562, 1.0, 0.625, 1.0, 0.625, 0.5, 0.625, 0.5, 0.625, 1.0, 0.5938, 1.0, 0.5938, 0.5, 0.5938, 0.5, 0.5938, 1.0, 0.5625, 1.0, 0.5625, 0.5, 0.5625, 0.5, 0.5625, 1.0, 0.5312, 1.0, 0.5312, 0.5, 0.5312, 0.5, 0.5312, 1.0, 0.5, 1.0, 0.5, 0.5, 0.5, 0.5, 0.5, 1.0, 0.4688, 1.0, 0.4688, 0.5, 0.4688, 0.5, 0.4688, 1.0, 0.4375, 1.0, 0.4375, 0.5, 0.4375, 0.5, 0.4375, 1.0, 0.4062, 1.0, 0.4062, 0.5, 0.4062, 0.5, 0.4062, 1.0, 0.375, 1.0, 0.375, 0.5, 0.375, 0.5, 0.375, 1.0, 0.3438, 1.0, 0.3438, 0.5, 0.3438, 0.5, 0.3438, 1.0, 0.3125, 1.0, 0.3125, 0.5, 0.3125, 0.5, 0.3125, 1.0, 0.2812, 1.0, 0.2812, 0.5, 0.2812, 0.5, 0.2812, 1.0, 0.25, 1.0, 0.25, 0.5, 0.25, 0.5, 0.25, 1.0, 0.2188, 1.0, 0.2188, 0.5, 0.2188, 0.5, 0.2188, 1.0, 0.1875, 1.0, 0.1875, 0.5, 0.1875, 0.5, 0.1875, 1.0, 0.1562, 1.0, 0.1562, 0.5, 0.1562, 0.5, 0.1562, 1.0, 0.125, 1.0, 0.125, 0.5, 0.125, 0.5, 0.125, 1.0, 0.09375, 1.0, 0.09375, 0.5, 0.09375, 0.5, 0.09375, 1.0, 0.0625, 1.0, 0.0625, 0.5, 0.2968, 0.4854, 0.25, 0.49, 0.2032, 0.4854, 0.1582, 0.4717, 0.1167, 0.4496, 0.08029, 0.4197, 0.05045, 0.3833, 0.02827, 0.3418, 0.01461, 0.2968, 0.01, 0.25, 0.01461, 0.2032, 0.02827, 0.1582, 0.05045, 0.1167, 0.08029, 0.08029, 0.1167, 0.05045, 0.1582, 0.02827, 0.2032, 0.01461, 0.25, 0.01, 0.2968, 0.01461, 0.3418, 0.02827, 0.3833, 0.05045, 0.4197, 0.08029, 0.4496, 0.1167, 0.4717, 0.1582, 0.4854, 0.2032, 0.49, 0.25, 0.4854, 0.2968, 0.4717, 0.3418, 0.4496, 0.3833, 0.4197, 0.4197, 0.3833, 0.4496, 0.3418, 0.4717, 0.0625, 0.5, 0.0625, 1.0, 0.03125, 1.0, 0.03125, 0.5, 0.03125, 0.5, 0.03125, 1.0, 0.0, 1.0, 0.0, 0.5, 0.75, 0.49, 0.7968, 0.4854, 0.8418, 0.4717, 0.8833, 0.4496, 0.9197, 0.4197, 0.9496, 0.3833, 0.9717, 0.3418, 0.9854, 0.2968, 0.99, 0.25, 0.9854, 0.2032, 0.9717, 0.1582, 0.9496, 0.1167, 0.9197, 0.08029, 0.8833, 0.05045, 0.8418, 0.02827, 0.7968, 0.01461, 0.75, 0.01, 0.7032, 0.01461, 0.6582, 0.02827, 0.6167, 0.05045, 0.5803, 0.08029, 0.5504, 0.1167, 0.5283, 0.1582, 0.5146, 0.2032, 0.51, 0.25, 0.5146, 0.2968, 0.5283, 0.3418, 0.5504, 0.3833, 0.5803, 0.4197, 0.6167, 0.4496, 0.6582, 0.4717, 0.7032, 0.4854])
me_cylinder_001.materials.append(mat_bottlecapmat)
me_cylinder_001.update()
me_plane = bpy.data.meshes.new('Plane')
me_plane.from_pydata([(-1.0, -1.0, 0.0), (1.0, -1.0, 0.0), (-1.0, 1.0, 0.0), (1.0, 1.0, 0.0)], [], [(0, 1, 3, 2)])
_uv = me_plane.uv_layers.new(name='UVMap')
_uv.uv.foreach_set('vector', [0.0, 0.0, 1.0, 0.0, 1.0, 1.0, 0.0, 1.0])
me_plane.update()
me_cube_003 = bpy.data.meshes.new('Cube.003')
me_cube_003.from_pydata([(-0.2153, -0.0749, -1.0), (-0.2153, -0.0749, 1.0), (-0.2836, 0.6933, -1.0), (-0.2836, 0.6933, 1.0), (0.3471, 0.06664, -1.0), (0.3471, 0.06664, 1.0), (0.3471, 0.5656, -1.0), (0.3471, 0.5656, 1.0), (-0.1267, 0.6678, -1.0), (-0.1267, 0.6678, 1.0), (-0.1451, -0.07594, -1.0), (-0.1451, -0.07594, 1.0), (-0.02276, 0.7183, 1.0), (0.3538, 0.6014, 1.064), (0.3593, 0.5908, -0.9331), (-0.02276, 0.7183, -1.0), (-0.003595, 0.7727, 1.0), (0.3337, 0.6907, 1.015), (0.3392, 0.6801, -0.9827), (-0.003595, 0.7727, -1.0), (0.0361, 0.6655, 1.0), (0.0361, -0.0333, -1.0), (0.0361, 0.6655, -1.0), (0.0361, -0.0333, 1.0), (0.01521, 0.7159, 1.0), (0.01521, 0.7159, -1.0), (0.033, 0.8855, 1.0), (0.033, 0.8855, -1.0), (0.3471, 0.1591, 1.0), (0.3471, 0.1591, -1.0), (-0.2153, 0.01202, 1.0), (-0.2153, 0.01202, -1.0), (-0.2183, 0.9546, -0.9769), (-0.1908, 0.9686, -1.0), (-0.2274, 0.8558, -1.0), (-0.2441, 0.8862, -0.9769), (-0.2274, 0.8558, 1.0), (-0.2441, 0.8862, 0.9769), (-0.1908, 0.9686, 1.0), (-0.2183, 0.9546, 0.9769), (-0.1451, 0.04775, 1.0), (-0.1451, 0.04775, -1.0), (0.0361, 0.08106, 1.0), (0.0361, 0.08106, -1.0), (-0.2789, 0.1391, 1.0), (0.3471, 0.2322, -1.0), (0.0361, 0.1695, -1.0), (-0.1451, 0.1428, 1.0), (0.0361, 0.1695, 1.0), (-0.1451, 0.1428, -1.0), (-0.2789, 0.1391, -1.0), (0.3471, 0.2322, 1.0), (-0.2789, 0.2755, 1.0), (0.3471, 0.3373, -1.0), (0.0361, 0.2968, -1.0), (-0.1451, 0.2795, 1.0), (0.0361, 0.2968, 1.0), (-0.1451, 0.2795, -1.0), (-0.2789, 0.2755, -1.0), (0.3471, 0.3373, 1.0), (-0.2836, 0.3432, 1.0), (0.3471, 0.3891, -1.0), (0.0361, 0.3595, -1.0), (-0.1451, 0.3469, 1.0), (0.0361, 0.3595, 1.0), (-0.1451, 0.3469, -1.0), (-0.2836, 0.3432, -1.0), (0.3471, 0.3891, 1.0), (-0.2836, 0.4836, 1.0), (0.3471, 0.4898, -1.0), (0.0361, 0.4813, -1.0), (-0.1451, 0.4778, 1.0), (0.0361, 0.4813, 1.0), (-0.1451, 0.4778, -1.0), (-0.2836, 0.4836, -1.0), (0.3471, 0.4898, 1.0), (-0.2836, 0.5618, 1.0), (0.3471, 0.5496, -1.0), (0.0361, 0.5538, -1.0), (-0.1451, 0.5555, 1.0), (0.0361, 0.5538, 1.0), (-0.1451, 0.5555, -1.0), (-0.2836, 0.5618, -1.0), (0.3471, 0.5496, 1.0), (-0.3434, 0.01202, -1.0), (-0.3434, -0.0749, -1.0), (-0.3434, -0.0749, 1.0), (-0.5209, 0.5618, 1.0), (-0.5209, 0.6933, 1.0), (-0.5209, 0.6933, -1.0), (-0.3434, 0.01202, 1.0), (-0.5161, 0.2755, -1.0), (-0.5161, 0.1391, -1.0), (-0.5161, 0.1391, 1.0), (-0.5161, 0.2755, 1.0), (-0.5209, 0.4836, -1.0), (-0.5209, 0.3432, -1.0), (-0.5209, 0.3432, 1.0), (-0.5209, 0.4836, 1.0), (-0.5209, 0.5618, -1.0), (-0.552, 0.01202, -1.0), (-0.552, -0.0749, -1.0), (-0.552, -0.0749, 1.0), (-0.7689, 0.5618, 1.0), (-0.7689, 0.6933, 1.0), (-0.7689, 0.6933, -1.0), (-0.552, 0.01202, 1.0), (-0.7642, 0.2755, -1.0), (-0.7642, 0.1391, -1.0), (-0.7642, 0.1391, 1.0), (-0.7642, 0.2755, 1.0), (-0.8499, 0.4836, -1.0), (-0.8499, 0.3432, -1.0), (-0.8499, 0.3432, 1.0), (-0.8499, 0.4836, 1.0), (-0.7689, 0.5618, -1.0), (0.2485, 0.6155, 1.0), (0.2485, 0.01667, -1.0), (0.254, 0.642, 0.9918), (0.2275, 0.7783, 0.924), (0.2485, 0.6155, -1.0), (0.2485, 0.01667, 1.0), (0.2595, 0.6313, -1.006), (0.2329, 0.7677, -1.073), (0.2485, 0.1201, 1.0), (0.2485, 0.1201, -1.0), (0.2485, 0.2009, -1.0), (0.2485, 0.2009, 1.0), (0.2485, 0.3171, 1.0), (0.2485, 0.3171, -1.0), (0.2485, 0.3743, -1.0), (0.2485, 0.3743, 1.0), (0.2485, 0.4856, 1.0), (0.2485, 0.4856, -1.0), (0.2485, 0.5517, -1.0), (0.2485, 0.5517, 1.0), (0.1423, 0.6405, -1.0), (0.1423, -0.008311, 1.0), (0.123, 0.7262, -1.0), (0.05733, 0.8727, -1.0), (0.1423, 0.1006, -1.0), (0.1423, 0.1852, -1.0), (0.1423, 0.3069, -1.0), (0.1423, 0.3669, -1.0), (0.1423, 0.4835, -1.0), (0.1423, 0.5527, -1.0), (0.1423, 0.6405, 1.0), (0.1423, -0.008311, -1.0), (0.123, 0.7262, 1.0), (0.05733, 0.8727, 1.0), (0.1423, 0.1006, 1.0), (0.1423, 0.1852, 1.0), (0.1423, 0.3069, 1.0), (0.1423, 0.3669, 1.0), (0.1423, 0.4835, 1.0), (0.1423, 0.5527, 1.0), (0.3244, 0.5906, 1.0), (0.3244, 0.04166, -1.0), (0.3306, 0.6217, 1.028), (0.3072, 0.7345, 0.9693), (0.3244, 0.1396, 1.0), (0.3244, 0.2165, 1.0), (0.3244, 0.3272, 1.0), (0.3244, 0.3817, 1.0), (0.3244, 0.4877, 1.0), (0.3244, 0.5506, 1.0), (0.3244, 0.5906, -1.0), (0.3244, 0.04166, 1.0), (0.3361, 0.6111, -0.9694), (0.3127, 0.7239, -1.028), (0.3244, 0.1396, -1.0), (0.3244, 0.2165, -1.0), (0.3244, 0.3272, -1.0), (0.3244, 0.3817, -1.0), (0.3244, 0.4877, -1.0), (0.3244, 0.5506, -1.0), (-0.05452, 0.6213, -1.0), (-0.05452, -0.05462, 1.0), (0.005268, 0.7188, -1.0), (0.0147, 0.848, -1.0), (-0.05452, 0.6382, 1.0), (-0.05452, -0.05462, -1.0), (0.002329, 0.7188, 1.0), (0.0147, 0.848, 1.0), (-0.2091, 0.9311, -1.0), (-0.2312, 0.9393, -0.9769), (-0.2091, 0.9311, 1.0), (-0.2312, 0.9393, 0.9769), (-0.05452, 0.0644, -1.0), (-0.05452, 0.0644, 1.0), (-0.05452, 0.1562, -1.0), (-0.05452, 0.1562, 1.0), (-0.05452, 0.2882, 1.0), (-0.05452, 0.2882, -1.0), (-0.05452, 0.3532, -1.0), (-0.05452, 0.3532, 1.0), (-0.05452, 0.4795, 1.0), (-0.05452, 0.4795, -1.0), (-0.05452, 0.5546, -1.0), (-0.05452, 0.5546, 1.0)], [], [(82, 76, 87, 99), (176, 8, 15, 178), (29, 28, 5, 4), (10, 11, 1, 0), (170, 29, 4, 157), (40, 30, 1, 11), (189, 40, 11, 177), (31, 41, 10, 0), (181, 177, 11, 10), (2, 3, 9, 8), (178, 15, 19, 179), (8, 9, 12, 15), (7, 6, 14, 13), (156, 7, 13, 158), (169, 159, 17, 18), (158, 13, 17, 159), (15, 12, 16, 19), (13, 14, 18, 17), (182, 24, 26, 183), (151, 48, 42, 150), (180, 20, 24, 182), (138, 25, 27, 139), (147, 137, 23, 21), (150, 42, 23, 137), (188, 43, 21, 181), (136, 22, 25, 138), (191, 47, 40, 189), (50, 49, 41, 31), (190, 46, 43, 188), (47, 44, 30, 40), (184, 34, 35, 185), (37, 35, 34, 36), (186, 38, 39, 187), (38, 33, 32, 39), (179, 19, 34, 184), (185, 187, 39, 32), (26, 27, 33, 38), (19, 16, 36, 34), (183, 26, 38, 186), (171, 45, 29, 170), (45, 51, 28, 29), (31, 0, 85, 84), (53, 59, 51, 45), (172, 53, 45, 171), (55, 52, 44, 47), (193, 54, 46, 190), (58, 57, 49, 50), (192, 55, 47, 191), (152, 56, 48, 151), (31, 30, 44, 50), (153, 64, 56, 152), (195, 63, 55, 192), (66, 65, 57, 58), (194, 62, 54, 193), (63, 60, 52, 55), (173, 61, 53, 172), (61, 67, 59, 53), (1, 30, 90, 86), (69, 75, 67, 61), (174, 69, 61, 173), (71, 68, 60, 63), (197, 70, 62, 194), (74, 73, 65, 66), (196, 71, 63, 195), (154, 72, 64, 153), (58, 52, 60, 66), (155, 80, 72, 154), (199, 79, 71, 196), (82, 81, 73, 74), (198, 78, 70, 197), (79, 76, 68, 71), (175, 77, 69, 174), (77, 83, 75, 69), (68, 74, 95, 98), (6, 7, 83, 77), (166, 6, 77, 175), (9, 3, 76, 79), (176, 22, 78, 198), (2, 8, 81, 82), (180, 9, 79, 199), (146, 20, 80, 155), (74, 68, 76, 82), (92, 93, 109, 108), (89, 99, 115, 105), (91, 92, 108, 107), (98, 95, 111, 114), (0, 1, 86, 85), (58, 50, 92, 91), (30, 31, 84, 90), (76, 3, 88, 87), (50, 44, 93, 92), (3, 2, 89, 88), (74, 66, 96, 95), (44, 52, 94, 93), (52, 58, 91, 94), (66, 60, 97, 96), (2, 82, 99, 89), (60, 68, 98, 97), (115, 103, 104, 105), (101, 102, 106, 100), (108, 109, 110, 107), (112, 113, 114, 111), (84, 85, 101, 100), (99, 87, 103, 115), (93, 94, 110, 109), (85, 86, 102, 101), (94, 91, 107, 110), (87, 88, 104, 103), (95, 96, 112, 111), (88, 89, 105, 104), (96, 97, 113, 112), (86, 90, 106, 102), (97, 98, 114, 113), (90, 84, 100, 106), (156, 116, 135, 165), (136, 120, 134, 145), (145, 134, 133, 144), (165, 135, 132, 164), (164, 132, 131, 163), (144, 133, 130, 143), (143, 130, 129, 142), (163, 131, 128, 162), (162, 128, 127, 161), (142, 129, 126, 141), (141, 126, 125, 140), (166, 120, 122, 168), (160, 124, 121, 167), (157, 167, 121, 117), (168, 122, 123, 169), (161, 127, 124, 160), (148, 118, 119, 149), (139, 149, 119, 123), (146, 116, 118, 148), (140, 125, 117, 147), (43, 140, 147, 21), (20, 146, 148, 24), (27, 26, 149, 139), (24, 148, 149, 26), (46, 141, 140, 43), (54, 142, 141, 46), (62, 143, 142, 54), (70, 144, 143, 62), (78, 145, 144, 70), (22, 136, 145, 78), (116, 146, 155, 135), (135, 155, 154, 132), (132, 154, 153, 131), (131, 153, 152, 128), (128, 152, 151, 127), (120, 136, 138, 122), (124, 150, 137, 121), (117, 121, 137, 147), (122, 138, 139, 123), (127, 151, 150, 124), (51, 161, 160, 28), (14, 168, 169, 18), (4, 5, 167, 157), (28, 160, 167, 5), (6, 166, 168, 14), (59, 162, 161, 51), (67, 163, 162, 59), (75, 164, 163, 67), (83, 165, 164, 75), (7, 156, 165, 83), (120, 166, 175, 134), (134, 175, 174, 133), (133, 174, 173, 130), (130, 173, 172, 129), (129, 172, 171, 126), (126, 171, 170, 125), (118, 158, 159, 119), (123, 119, 159, 169), (116, 156, 158, 118), (125, 170, 157, 117), (20, 180, 199, 80), (8, 176, 198, 81), (81, 198, 197, 73), (80, 199, 196, 72), (72, 196, 195, 64), (73, 197, 194, 65), (65, 194, 193, 57), (64, 195, 192, 56), (56, 192, 191, 48), (57, 193, 190, 49), (16, 183, 186, 36), (35, 37, 187, 185), (27, 179, 184, 33), (36, 186, 187, 37), (33, 184, 185, 32), (49, 190, 188, 41), (48, 191, 189, 42), (41, 188, 181, 10), (9, 180, 182, 12), (12, 182, 183, 16), (25, 178, 179, 27), (21, 23, 177, 181), (42, 189, 177, 23), (22, 176, 178, 25)])
_uv = me_cube_003.uv_layers.new(name='UVMap')
_uv.uv.foreach_set('vector', [0.375, 0.1302, 0.625, 0.1302, 0.625, 0.1302, 0.375, 0.1302, 0.2868, 0.5, 0.2713, 0.5, 0.2713, 0.5, 0.2868, 0.5, 0.375, 0.7226, 0.625, 0.7226, 0.625, 0.75, 0.375, 0.75, 0.375, 0.8537, 0.625, 0.8537, 0.625, 1.0, 0.375, 1.0, 0.3568, 0.7226, 0.375, 0.7226, 0.375, 0.75, 0.3568, 0.75, 0.7287, 0.7226, 0.875, 0.7226, 0.875, 0.75, 0.7287, 0.75, 0.7132, 0.7226, 0.7287, 0.7226, 0.7287, 0.75, 0.7132, 0.75, 0.125, 0.7226, 0.2713, 0.7226, 0.2713, 0.75, 0.125, 0.75, 0.375, 0.8382, 0.625, 0.8382, 0.625, 0.8537, 0.375, 0.8537, 0.375, 0.25, 0.625, 0.25, 0.625, 0.3963, 0.375, 0.3963, 0.2868, 0.5, 0.2713, 0.5, 0.2713, 0.5, 0.2868, 0.5, 0.375, 0.3963, 0.625, 0.3963, 0.625, 0.3963, 0.375, 0.3963, 0.625, 0.5, 0.375, 0.5, 0.375, 0.5, 0.625, 0.5, 0.6432, 0.5, 0.625, 0.5, 0.625, 0.5, 0.6432, 0.5, 0.375, 0.4818, 0.625, 0.4818, 0.625, 0.5, 0.375, 0.5, 0.6432, 0.5, 0.625, 0.5, 0.625, 0.5, 0.6432, 0.5, 0.375, 0.3963, 0.625, 0.3963, 0.625, 0.3963, 0.375, 0.3963, 0.625, 0.5, 0.375, 0.5, 0.375, 0.5, 0.625, 0.5, 0.7132, 0.5, 0.6977, 0.5, 0.6977, 0.5, 0.7132, 0.5, 0.6795, 0.7034, 0.6977, 0.7034, 0.6977, 0.7226, 0.6795, 0.7226, 0.7132, 0.5, 0.6977, 0.5, 0.6977, 0.5, 0.7132, 0.5, 0.3205, 0.5, 0.3023, 0.5, 0.3023, 0.5, 0.3205, 0.5, 0.375, 0.8045, 0.625, 0.8045, 0.625, 0.8227, 0.375, 0.8227, 0.6795, 0.7226, 0.6977, 0.7226, 0.6977, 0.75, 0.6795, 0.75, 0.2868, 0.7226, 0.3023, 0.7226, 0.3023, 0.75, 0.2868, 0.75, 0.3205, 0.5, 0.3023, 0.5, 0.3023, 0.5, 0.3205, 0.5, 0.7132, 0.7034, 0.7287, 0.7034, 0.7287, 0.7226, 0.7132, 0.7226, 0.125, 0.7034, 0.2713, 0.7034, 0.2713, 0.7226, 0.125, 0.7226, 0.2868, 0.7034, 0.3023, 0.7034, 0.3023, 0.7226, 0.2868, 0.7226, 0.7287, 0.7034, 0.875, 0.7034, 0.875, 0.7226, 0.7287, 0.7226, 0.375, 0.4118, 0.375, 0.3963, 0.3779, 0.4009, 0.3779, 0.4118, 0.6221, 0.4009, 0.3779, 0.4009, 0.375, 0.3963, 0.625, 0.3963, 0.625, 0.4118, 0.625, 0.4272, 0.6221, 0.4227, 0.6221, 0.4118, 0.625, 0.4272, 0.375, 0.4272, 0.3779, 0.4227, 0.6221, 0.4227, 0.2868, 0.5, 0.2713, 0.5, 0.2713, 0.5, 0.2868, 0.5, 0.3779, 0.4118, 0.6221, 0.4118, 0.6221, 0.4227, 0.3779, 0.4227, 0.625, 0.4273, 0.375, 0.4273, 0.375, 0.4272, 0.625, 0.4272, 0.375, 0.3963, 0.625, 0.3963, 0.625, 0.3963, 0.375, 0.3963, 0.7132, 0.5, 0.6977, 0.5, 0.6977, 0.5, 0.7132, 0.5, 0.3568, 0.7034, 0.375, 0.7034, 0.375, 0.7226, 0.3568, 0.7226, 0.375, 0.7034, 0.625, 0.7034, 0.625, 0.7226, 0.375, 0.7226, 0.125, 0.7226, 0.125, 0.75, 0.125, 0.75, 0.125, 0.7226, 0.375, 0.6757, 0.625, 0.6757, 0.625, 0.7034, 0.375, 0.7034, 0.3568, 0.6757, 0.375, 0.6757, 0.375, 0.7034, 0.3568, 0.7034, 0.7287, 0.6757, 0.875, 0.6757, 0.875, 0.7034, 0.7287, 0.7034, 0.2868, 0.6757, 0.3023, 0.6757, 0.3023, 0.7034, 0.2868, 0.7034, 0.125, 0.6757, 0.2713, 0.6757, 0.2713, 0.7034, 0.125, 0.7034, 0.7132, 0.6757, 0.7287, 0.6757, 0.7287, 0.7034, 0.7132, 0.7034, 0.6795, 0.6757, 0.6977, 0.6757, 0.6977, 0.7034, 0.6795, 0.7034, 0.375, 0.02739, 0.625, 0.02739, 0.625, 0.04664, 0.375, 0.04664, 0.6795, 0.662, 0.6977, 0.662, 0.6977, 0.6757, 0.6795, 0.6757, 0.7132, 0.662, 0.7287, 0.662, 0.7287, 0.6757, 0.7132, 0.6757, 0.125, 0.662, 0.2713, 0.662, 0.2713, 0.6757, 0.125, 0.6757, 0.2868, 0.662, 0.3023, 0.662, 0.3023, 0.6757, 0.2868, 0.6757, 0.7287, 0.662, 0.875, 0.662, 0.875, 0.6757, 0.7287, 0.6757, 0.3568, 0.662, 0.375, 0.662, 0.375, 0.6757, 0.3568, 0.6757, 0.375, 0.662, 0.625, 0.662, 0.625, 0.6757, 0.375, 0.6757, 0.875, 0.75, 0.875, 0.7226, 0.875, 0.7226, 0.875, 0.75, 0.375, 0.6355, 0.625, 0.6355, 0.625, 0.662, 0.375, 0.662, 0.3568, 0.6355, 0.375, 0.6355, 0.375, 0.662, 0.3568, 0.662, 0.7287, 0.6355, 0.875, 0.6355, 0.875, 0.662, 0.7287, 0.662, 0.2868, 0.6355, 0.3023, 0.6355, 0.3023, 0.662, 0.2868, 0.662, 0.125, 0.6355, 0.2713, 0.6355, 0.2713, 0.662, 0.125, 0.662, 0.7132, 0.6355, 0.7287, 0.6355, 0.7287, 0.662, 0.7132, 0.662, 0.6795, 0.6355, 0.6977, 0.6355, 0.6977, 0.662, 0.6795, 0.662, 0.375, 0.07432, 0.625, 0.07432, 0.625, 0.08796, 0.375, 0.08796, 0.6795, 0.6198, 0.6977, 0.6198, 0.6977, 0.6355, 0.6795, 0.6355, 0.7132, 0.6198, 0.7287, 0.6198, 0.7287, 0.6355, 0.7132, 0.6355, 0.125, 0.6198, 0.2713, 0.6198, 0.2713, 0.6355, 0.125, 0.6355, 0.2868, 0.6198, 0.3023, 0.6198, 0.3023, 0.6355, 0.2868, 0.6355, 0.7287, 0.6198, 0.875, 0.6198, 0.875, 0.6355, 0.7287, 0.6355, 0.3568, 0.6198, 0.375, 0.6198, 0.375, 0.6355, 0.3568, 0.6355, 0.375, 0.6198, 0.625, 0.6198, 0.625, 0.6355, 0.375, 0.6355, 0.625, 0.1145, 0.375, 0.1145, 0.375, 0.1145, 0.625, 0.1145, 0.375, 0.5, 0.625, 0.5, 0.625, 0.6198, 0.375, 0.6198, 0.3568, 0.5, 0.375, 0.5, 0.375, 0.6198, 0.3568, 0.6198, 0.7287, 0.5, 0.875, 0.5, 0.875, 0.6198, 0.7287, 0.6198, 0.2868, 0.5, 0.3023, 0.5, 0.3023, 0.6198, 0.2868, 0.6198, 0.125, 0.5, 0.2713, 0.5, 0.2713, 0.6198, 0.125, 0.6198, 0.7132, 0.5, 0.7287, 0.5, 0.7287, 0.6198, 0.7132, 0.6198, 0.6795, 0.5, 0.6977, 0.5, 0.6977, 0.6198, 0.6795, 0.6198, 0.375, 0.1145, 0.625, 0.1145, 0.625, 0.1302, 0.375, 0.1302, 0.375, 0.04664, 0.625, 0.04664, 0.625, 0.04664, 0.375, 0.04664, 0.125, 0.5, 0.125, 0.6198, 0.125, 0.6198, 0.125, 0.5, 0.125, 0.6757, 0.125, 0.7034, 0.125, 0.7034, 0.125, 0.6757, 0.625, 0.1145, 0.375, 0.1145, 0.375, 0.1145, 0.625, 0.1145, 0.375, 1.0, 0.625, 1.0, 0.625, 1.0, 0.375, 1.0, 0.125, 0.6757, 0.125, 0.7034, 0.125, 0.7034, 0.125, 0.6757, 0.625, 0.02739, 0.375, 0.02739, 0.375, 0.02739, 0.625, 0.02739, 0.875, 0.6198, 0.875, 0.5, 0.875, 0.5, 0.875, 0.6198, 0.375, 0.04664, 0.625, 0.04664, 0.625, 0.04664, 0.375, 0.04664, 0.625, 0.25, 0.375, 0.25, 0.375, 0.25, 0.625, 0.25, 0.125, 0.6355, 0.125, 0.662, 0.125, 0.662, 0.125, 0.6355, 0.875, 0.7034, 0.875, 0.6757, 0.875, 0.6757, 0.875, 0.7034, 0.625, 0.07432, 0.375, 0.07432, 0.375, 0.07432, 0.625, 0.07432, 0.375, 0.08796, 0.625, 0.08796, 0.625, 0.08796, 0.375, 0.08796, 0.125, 0.5, 0.125, 0.6198, 0.125, 0.6198, 0.125, 0.5, 0.875, 0.662, 0.875, 0.6355, 0.875, 0.6355, 0.875, 0.662, 0.375, 0.1302, 0.625, 0.1302, 0.625, 0.25, 0.375, 0.25, 0.375, 0.0, 0.625, 0.0, 0.625, 0.02739, 0.375, 0.02739, 0.375, 0.04664, 0.625, 0.04664, 0.625, 0.07432, 0.375, 0.07432, 0.375, 0.08796, 0.625, 0.08796, 0.625, 0.1145, 0.375, 0.1145, 0.125, 0.7226, 0.125, 0.75, 0.125, 0.75, 0.125, 0.7226, 0.375, 0.1302, 0.625, 0.1302, 0.625, 0.1302, 0.375, 0.1302, 0.875, 0.7034, 0.875, 0.6757, 0.875, 0.6757, 0.875, 0.7034, 0.375, 1.0, 0.625, 1.0, 0.625, 1.0, 0.375, 1.0, 0.625, 0.07432, 0.375, 0.07432, 0.375, 0.07432, 0.625, 0.07432, 0.875, 0.6198, 0.875, 0.5, 0.875, 0.5, 0.875, 0.6198, 0.125, 0.6355, 0.125, 0.662, 0.125, 0.662, 0.125, 0.6355, 0.625, 0.25, 0.375, 0.25, 0.375, 0.25, 0.625, 0.25, 0.375, 0.08796, 0.625, 0.08796, 0.625, 0.08796, 0.375, 0.08796, 0.875, 0.75, 0.875, 0.7226, 0.875, 0.7226, 0.875, 0.75, 0.875, 0.662, 0.875, 0.6355, 0.875, 0.6355, 0.875, 0.662, 0.625, 0.02739, 0.375, 0.02739, 0.375, 0.02739, 0.625, 0.02739, 0.6432, 0.5, 0.6613, 0.5, 0.6613, 0.6198, 0.6432, 0.6198, 0.3205, 0.5, 0.3387, 0.5, 0.3387, 0.6198, 0.3205, 0.6198, 0.3205, 0.6198, 0.3387, 0.6198, 0.3387, 0.6355, 0.3205, 0.6355, 0.6432, 0.6198, 0.6613, 0.6198, 0.6613, 0.6355, 0.6432, 0.6355, 0.6432, 0.6355, 0.6613, 0.6355, 0.6613, 0.662, 0.6432, 0.662, 0.3205, 0.6355, 0.3387, 0.6355, 0.3387, 0.662, 0.3205, 0.662, 0.3205, 0.662, 0.3387, 0.662, 0.3387, 0.6757, 0.3205, 0.6757, 0.6432, 0.662, 0.6613, 0.662, 0.6613, 0.6757, 0.6432, 0.6757, 0.6432, 0.6757, 0.6613, 0.6757, 0.6613, 0.7034, 0.6432, 0.7034, 0.3205, 0.6757, 0.3387, 0.6757, 0.3387, 0.7034, 0.3205, 0.7034, 0.3205, 0.7034, 0.3387, 0.7034, 0.3387, 0.7226, 0.3205, 0.7226, 0.3568, 0.5, 0.3387, 0.5, 0.3387, 0.5, 0.3568, 0.5, 0.6432, 0.7226, 0.6613, 0.7226, 0.6613, 0.75, 0.6432, 0.75, 0.375, 0.7682, 0.625, 0.7682, 0.625, 0.7863, 0.375, 0.7863, 0.3568, 0.5, 0.3387, 0.5, 0.3387, 0.5, 0.3568, 0.5, 0.6432, 0.7034, 0.6613, 0.7034, 0.6613, 0.7226, 0.6432, 0.7226, 0.6795, 0.5, 0.6613, 0.5, 0.6613, 0.5, 0.6795, 0.5, 0.375, 0.4455, 0.625, 0.4455, 0.625, 0.4637, 0.375, 0.4637, 0.6795, 0.5, 0.6613, 0.5, 0.6613, 0.5, 0.6795, 0.5, 0.3205, 0.7226, 0.3387, 0.7226, 0.3387, 0.75, 0.3205, 0.75, 0.3023, 0.7226, 0.3205, 0.7226, 0.3205, 0.75, 0.3023, 0.75, 0.6977, 0.5, 0.6795, 0.5, 0.6795, 0.5, 0.6977, 0.5, 0.375, 0.4273, 0.625, 0.4273, 0.625, 0.4455, 0.375, 0.4455, 0.6977, 0.5, 0.6795, 0.5, 0.6795, 0.5, 0.6977, 0.5, 0.3023, 0.7034, 0.3205, 0.7034, 0.3205, 0.7226, 0.3023, 0.7226, 0.3023, 0.6757, 0.3205, 0.6757, 0.3205, 0.7034, 0.3023, 0.7034, 0.3023, 0.662, 0.3205, 0.662, 0.3205, 0.6757, 0.3023, 0.6757, 0.3023, 0.6355, 0.3205, 0.6355, 0.3205, 0.662, 0.3023, 0.662, 0.3023, 0.6198, 0.3205, 0.6198, 0.3205, 0.6355, 0.3023, 0.6355, 0.3023, 0.5, 0.3205, 0.5, 0.3205, 0.6198, 0.3023, 0.6198, 0.6613, 0.5, 0.6795, 0.5, 0.6795, 0.6198, 0.6613, 0.6198, 0.6613, 0.6198, 0.6795, 0.6198, 0.6795, 0.6355, 0.6613, 0.6355, 0.6613, 0.6355, 0.6795, 0.6355, 0.6795, 0.662, 0.6613, 0.662, 0.6613, 0.662, 0.6795, 0.662, 0.6795, 0.6757, 0.6613, 0.6757, 0.6613, 0.6757, 0.6795, 0.6757, 0.6795, 0.7034, 0.6613, 0.7034, 0.3387, 0.5, 0.3205, 0.5, 0.3205, 0.5, 0.3387, 0.5, 0.6613, 0.7226, 0.6795, 0.7226, 0.6795, 0.75, 0.6613, 0.75, 0.375, 0.7863, 0.625, 0.7863, 0.625, 0.8045, 0.375, 0.8045, 0.3387, 0.5, 0.3205, 0.5, 0.3205, 0.5, 0.3387, 0.5, 0.6613, 0.7034, 0.6795, 0.7034, 0.6795, 0.7226, 0.6613, 0.7226, 0.625, 0.7034, 0.6432, 0.7034, 0.6432, 0.7226, 0.625, 0.7226, 0.375, 0.5, 0.3568, 0.5, 0.3568, 0.5, 0.375, 0.5, 0.375, 0.75, 0.625, 0.75, 0.625, 0.7682, 0.375, 0.7682, 0.625, 0.7226, 0.6432, 0.7226, 0.6432, 0.75, 0.625, 0.75, 0.375, 0.5, 0.3568, 0.5, 0.3568, 0.5, 0.375, 0.5, 0.625, 0.6757, 0.6432, 0.6757, 0.6432, 0.7034, 0.625, 0.7034, 0.625, 0.662, 0.6432, 0.662, 0.6432, 0.6757, 0.625, 0.6757, 0.625, 0.6355, 0.6432, 0.6355, 0.6432, 0.662, 0.625, 0.662, 0.625, 0.6198, 0.6432, 0.6198, 0.6432, 0.6355, 0.625, 0.6355, 0.625, 0.5, 0.6432, 0.5, 0.6432, 0.6198, 0.625, 0.6198, 0.3387, 0.5, 0.3568, 0.5, 0.3568, 0.6198, 0.3387, 0.6198, 0.3387, 0.6198, 0.3568, 0.6198, 0.3568, 0.6355, 0.3387, 0.6355, 0.3387, 0.6355, 0.3568, 0.6355, 0.3568, 0.662, 0.3387, 0.662, 0.3387, 0.662, 0.3568, 0.662, 0.3568, 0.6757, 0.3387, 0.6757, 0.3387, 0.6757, 0.3568, 0.6757, 0.3568, 0.7034, 0.3387, 0.7034, 0.3387, 0.7034, 0.3568, 0.7034, 0.3568, 0.7226, 0.3387, 0.7226, 0.6613, 0.5, 0.6432, 0.5, 0.6432, 0.5, 0.6613, 0.5, 0.375, 0.4637, 0.625, 0.4637, 0.625, 0.4818, 0.375, 0.4818, 0.6613, 0.5, 0.6432, 0.5, 0.6432, 0.5, 0.6613, 0.5, 0.3387, 0.7226, 0.3568, 0.7226, 0.3568, 0.75, 0.3387, 0.75, 0.6977, 0.5, 0.7132, 0.5, 0.7132, 0.6198, 0.6977, 0.6198, 0.2713, 0.5, 0.2868, 0.5, 0.2868, 0.6198, 0.2713, 0.6198, 0.2713, 0.6198, 0.2868, 0.6198, 0.2868, 0.6355, 0.2713, 0.6355, 0.6977, 0.6198, 0.7132, 0.6198, 0.7132, 0.6355, 0.6977, 0.6355, 0.6977, 0.6355, 0.7132, 0.6355, 0.7132, 0.662, 0.6977, 0.662, 0.2713, 0.6355, 0.2868, 0.6355, 0.2868, 0.662, 0.2713, 0.662, 0.2713, 0.662, 0.2868, 0.662, 0.2868, 0.6757, 0.2713, 0.6757, 0.6977, 0.662, 0.7132, 0.662, 0.7132, 0.6757, 0.6977, 0.6757, 0.6977, 0.6757, 0.7132, 0.6757, 0.7132, 0.7034, 0.6977, 0.7034, 0.2713, 0.6757, 0.2868, 0.6757, 0.2868, 0.7034, 0.2713, 0.7034, 0.7287, 0.5, 0.7132, 0.5, 0.7132, 0.5, 0.7287, 0.5, 0.3779, 0.4009, 0.6221, 0.4009, 0.6221, 0.4118, 0.3779, 0.4118, 0.3023, 0.5, 0.2868, 0.5, 0.2868, 0.5, 0.3023, 0.5, 0.625, 0.3963, 0.625, 0.4118, 0.6221, 0.4118, 0.6221, 0.4009, 0.375, 0.4272, 0.375, 0.4118, 0.3779, 0.4118, 0.3779, 0.4227, 0.2713, 0.7034, 0.2868, 0.7034, 0.2868, 0.7226, 0.2713, 0.7226, 0.6977, 0.7034, 0.7132, 0.7034, 0.7132, 0.7226, 0.6977, 0.7226, 0.2713, 0.7226, 0.2868, 0.7226, 0.2868, 0.75, 0.2713, 0.75, 0.7287, 0.5, 0.7132, 0.5, 0.7132, 0.5, 0.7287, 0.5, 0.7287, 0.5, 0.7132, 0.5, 0.7132, 0.5, 0.7287, 0.5, 0.3023, 0.5, 0.2868, 0.5, 0.2868, 0.5, 0.3023, 0.5, 0.375, 0.8227, 0.625, 0.8227, 0.625, 0.8382, 0.375, 0.8382, 0.6977, 0.7226, 0.7132, 0.7226, 0.7132, 0.75, 0.6977, 0.75, 0.3023, 0.5, 0.2868, 0.5, 0.2868, 0.5, 0.3023, 0.5])
me_cube_003.update()
arm_armature = bpy.data.armatures.new('Armature')  # bones are not reproduced

# ---- objects
ob_darkroom = bpy.data.objects.new('DarkRoom', me_cube_001)
ob_table = bpy.data.objects.new('Table', me_cube_005)
ob_chair = bpy.data.objects.new('Chair', me_cube_012)
ob_door = bpy.data.objects.new('Door', me_cube_014)
ob_bottle = bpy.data.objects.new('Bottle', me_cylinder)
ob_bottlecap = bpy.data.objects.new('BottleCap', me_cylinder_001)
ob_doorbones = bpy.data.objects.new('DoorBones', arm_armature)
ob_photo = bpy.data.objects.new('Photo', me_plane)
ob_spot = bpy.data.objects.new('Spot', light_spot)
ob_camera_001 = bpy.data.objects.new('Camera.001', cam_camera_001)
ob_cube_001 = bpy.data.objects.new('Cube.001', me_cube_003)

# ---- transforms, parenting, visibility, modifiers, constraints
ob_darkroom.location = (-6.439, -2.422, 0.694)
ob_darkroom.scale = (1.362, 1.362, 1.362)
ob_table.location = (-7.562, -1.361, -0.2782)
ob_table.scale = (0.04746, 0.04799, 0.3972)
ob_chair.location = (-6.687, -2.662, -0.4213)
ob_chair.scale = (0.03975, 0.03661, 0.2506)
ob_door.parent = ob_doorbones
ob_door.matrix_parent_inverse = Matrix(((0.1113, -0.0, -0.0, -0.0), (-0.0, 0.1113, 0.0, 1.937), (-0.0, -0.0, 0.1113, -1.123), (-0.0, 0.0, -0.0, 1.0)))
ob_door.location = (-6.094, -17.67, 11.23)
ob_door.scale = (6.137, 0.4387, 12.91)
_vg = ob_door.vertex_groups.new(name='Bone')
_vg.add([0, 1, 2, 3, 4, 5, 6, 7, 20, 21, 23, 24, 25, 26, 27], 1.0, 'REPLACE')
_vg = ob_door.vertex_groups.new(name='Bone.001')
_vg.add([8, 9, 10, 11, 12, 13, 14, 15, 16, 17, 18, 19], 1.0, 'REPLACE')
_m = ob_door.modifiers.new('Armature', 'ARMATURE')
_m.object = ob_doorbones
ob_bottle.location = (-7.482, -2.997, 0.2305)
ob_bottle.scale = (0.03443, 0.03443, 0.05776)
ob_bottlecap.location = (-7.482, -2.997, 0.3216)
ob_bottlecap.scale = (0.0128, 0.0128, 0.006)
ob_doorbones.location = (-6.439, -3.706, 0.155)
ob_doorbones.scale = (0.6627, 0.6627, 0.6627)
ob_photo.location = (-7.144, -2.422, 0.1909)
ob_photo.scale = (0.07373, 0.07373, 0.07373)
ob_spot.location = (-6.439, -2.422, 1.747)
ob_spot.rotation_euler = (-0.004802, -0.1347, 0.05671)
ob_spot.scale = (0.07373, 0.07373, 0.07373)
ob_camera_001.location = (-5.552, -1.091, 0.7446)
ob_camera_001.rotation_euler = (1.571, -0.0, 2.617)
ob_camera_001.scale = (0.4146, 0.4146, 0.4146)
ob_cube_001.location = (-7.214, -0.08867, -0.237)
ob_cube_001.scale = (0.06422, 0.05195, 0.001795)

# ---- collection membership
scene.collection.objects.link(ob_darkroom)
scene.collection.objects.link(ob_table)
scene.collection.objects.link(ob_chair)
scene.collection.objects.link(ob_door)
scene.collection.objects.link(ob_bottle)
scene.collection.objects.link(ob_bottlecap)
scene.collection.objects.link(ob_doorbones)
scene.collection.objects.link(ob_photo)
scene.collection.objects.link(ob_spot)
scene.collection.objects.link(ob_camera_001)
scene.collection.objects.link(ob_cube_001)

# ---- scene / render settings (as saved in the file)
scene.camera = ob_camera_001
scene.frame_start = 1; scene.frame_end = 250; scene.frame_set(1)
scene.render.engine = 'BLENDER_EEVEE_NEXT'
scene.render.image_settings.exr_codec = 'NONE'
scene.render.bake_bias = 0.0
scene.render.bake_samples = 0
scene.render.simplify_subdivision_render = 0
scene.render.simplify_child_particles_render = 0.0
scene.eevee.use_volume_custom_range = False
scene.eevee.use_shadows = False
scene.view_settings.view_transform = 'Filmic'
bpy.context.view_layer.update()
